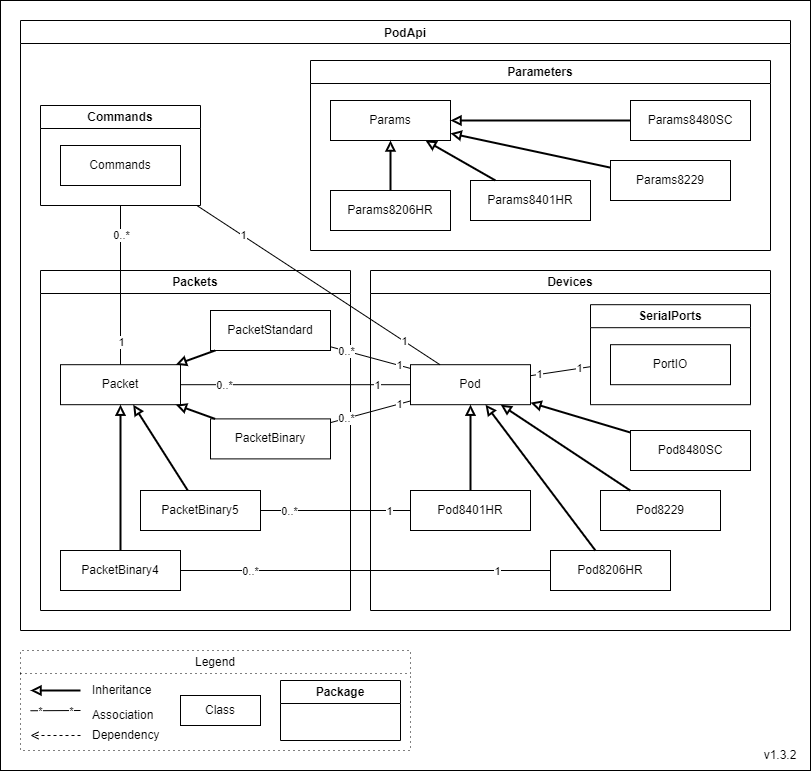

The diagram above was exported from draw.io. Its source (the exported page's mxGraphModel, read from the mxfile embedded in the PNG):
<mxGraphModel dx="2508" dy="1920" grid="1" gridSize="10" guides="1" tooltips="1" connect="1" arrows="1" fold="1" page="1" pageScale="1" pageWidth="850" pageHeight="1100" math="0" shadow="0">
  <root>
    <mxCell id="0" />
    <mxCell id="1" parent="0" />
    <mxCell id="dpIC4NpXiSyp9hOxqpC6-1" value="" style="rounded=0;whiteSpace=wrap;html=1;" parent="1" vertex="1">
      <mxGeometry x="-830" y="-1090" width="810" height="770" as="geometry" />
    </mxCell>
    <mxCell id="dpIC4NpXiSyp9hOxqpC6-2" value="Legend" style="swimlane;whiteSpace=wrap;html=1;gradientColor=none;dashed=1;dashPattern=1 4;fontStyle=0" parent="1" vertex="1">
      <mxGeometry x="-810" y="-440" width="390" height="100" as="geometry" />
    </mxCell>
    <mxCell id="dpIC4NpXiSyp9hOxqpC6-3" value="Inheritance" style="text;html=1;strokeColor=none;fillColor=none;align=left;verticalAlign=middle;whiteSpace=wrap;rounded=0;fontStyle=0" parent="dpIC4NpXiSyp9hOxqpC6-2" vertex="1">
      <mxGeometry x="70" y="30" width="80" height="20" as="geometry" />
    </mxCell>
    <mxCell id="dpIC4NpXiSyp9hOxqpC6-4" value="" style="endArrow=block;html=1;endFill=0;strokeWidth=2;fontStyle=0" parent="dpIC4NpXiSyp9hOxqpC6-2" edge="1">
      <mxGeometry width="50" height="50" relative="1" as="geometry">
        <mxPoint x="60" y="40" as="sourcePoint" />
        <mxPoint x="10" y="40" as="targetPoint" />
      </mxGeometry>
    </mxCell>
    <mxCell id="dpIC4NpXiSyp9hOxqpC6-5" value="Association" style="text;html=1;strokeColor=none;fillColor=none;align=left;verticalAlign=middle;whiteSpace=wrap;rounded=0;fontStyle=0" parent="dpIC4NpXiSyp9hOxqpC6-2" vertex="1">
      <mxGeometry x="70" y="55" width="80" height="20" as="geometry" />
    </mxCell>
    <mxCell id="dpIC4NpXiSyp9hOxqpC6-6" value="" style="endArrow=none;html=1;endFill=0;fontStyle=0" parent="dpIC4NpXiSyp9hOxqpC6-2" edge="1">
      <mxGeometry width="50" height="50" relative="1" as="geometry">
        <mxPoint x="60" y="60" as="sourcePoint" />
        <mxPoint x="10" y="60.25" as="targetPoint" />
      </mxGeometry>
    </mxCell>
    <mxCell id="dpIC4NpXiSyp9hOxqpC6-7" value="*" style="edgeLabel;html=1;align=center;verticalAlign=middle;resizable=0;points=[];fontStyle=0" parent="dpIC4NpXiSyp9hOxqpC6-6" vertex="1" connectable="0">
      <mxGeometry x="0.6272" relative="1" as="geometry">
        <mxPoint as="offset" />
      </mxGeometry>
    </mxCell>
    <mxCell id="dpIC4NpXiSyp9hOxqpC6-8" value="*&lt;br&gt;" style="edgeLabel;html=1;align=center;verticalAlign=middle;resizable=0;points=[];fontStyle=0" parent="dpIC4NpXiSyp9hOxqpC6-6" vertex="1" connectable="0">
      <mxGeometry x="-0.7057" relative="1" as="geometry">
        <mxPoint x="-3" as="offset" />
      </mxGeometry>
    </mxCell>
    <mxCell id="dpIC4NpXiSyp9hOxqpC6-9" value="Class" style="rounded=0;whiteSpace=wrap;html=1;" parent="dpIC4NpXiSyp9hOxqpC6-2" vertex="1">
      <mxGeometry x="160" y="45" width="80" height="30" as="geometry" />
    </mxCell>
    <mxCell id="dpIC4NpXiSyp9hOxqpC6-10" value="Package" style="swimlane;whiteSpace=wrap;html=1;" parent="dpIC4NpXiSyp9hOxqpC6-2" vertex="1">
      <mxGeometry x="260" y="30" width="120" height="60" as="geometry" />
    </mxCell>
    <mxCell id="Z5jmpFovNBjSAP_nnQiA-1" value="" style="endArrow=open;html=1;endFill=0;dashed=1;fontStyle=0" parent="dpIC4NpXiSyp9hOxqpC6-2" edge="1">
      <mxGeometry width="50" height="50" relative="1" as="geometry">
        <mxPoint x="60" y="85" as="sourcePoint" />
        <mxPoint x="10" y="85" as="targetPoint" />
      </mxGeometry>
    </mxCell>
    <mxCell id="Z5jmpFovNBjSAP_nnQiA-2" value="Dependency" style="text;html=1;strokeColor=none;fillColor=none;align=left;verticalAlign=middle;whiteSpace=wrap;rounded=0;fontStyle=0" parent="dpIC4NpXiSyp9hOxqpC6-2" vertex="1">
      <mxGeometry x="70" y="75" width="80" height="20" as="geometry" />
    </mxCell>
    <mxCell id="dpIC4NpXiSyp9hOxqpC6-11" value="v1.3.2" style="text;html=1;strokeColor=none;fillColor=none;align=center;verticalAlign=middle;whiteSpace=wrap;rounded=0;fontStyle=0" parent="1" vertex="1">
      <mxGeometry x="-80" y="-350" width="60" height="30" as="geometry" />
    </mxCell>
    <mxCell id="dpIC4NpXiSyp9hOxqpC6-12" value="PodApi" style="swimlane;startSize=23;" parent="1" vertex="1">
      <mxGeometry x="-810" y="-1070" width="770" height="610" as="geometry" />
    </mxCell>
    <mxCell id="dpIC4NpXiSyp9hOxqpC6-13" value="Parameters" style="swimlane;whiteSpace=wrap;html=1;" parent="dpIC4NpXiSyp9hOxqpC6-12" vertex="1">
      <mxGeometry x="290" y="40" width="460" height="190" as="geometry" />
    </mxCell>
    <mxCell id="dpIC4NpXiSyp9hOxqpC6-14" value="&lt;span&gt;Params8206HR&lt;/span&gt;" style="rounded=0;whiteSpace=wrap;html=1;fontStyle=0" parent="dpIC4NpXiSyp9hOxqpC6-13" vertex="1">
      <mxGeometry x="20" y="130" width="120" height="40" as="geometry" />
    </mxCell>
    <mxCell id="dpIC4NpXiSyp9hOxqpC6-15" value="Params8401HR" style="rounded=0;whiteSpace=wrap;html=1;fontStyle=0" parent="dpIC4NpXiSyp9hOxqpC6-13" vertex="1">
      <mxGeometry x="160" y="120" width="120" height="40" as="geometry" />
    </mxCell>
    <mxCell id="dpIC4NpXiSyp9hOxqpC6-16" value="Params8229" style="rounded=0;whiteSpace=wrap;html=1;fontStyle=0" parent="dpIC4NpXiSyp9hOxqpC6-13" vertex="1">
      <mxGeometry x="300" y="100" width="120" height="40" as="geometry" />
    </mxCell>
    <mxCell id="dpIC4NpXiSyp9hOxqpC6-17" value="Params8480SC" style="rounded=0;whiteSpace=wrap;html=1;fontStyle=0" parent="dpIC4NpXiSyp9hOxqpC6-13" vertex="1">
      <mxGeometry x="320" y="40" width="120" height="40" as="geometry" />
    </mxCell>
    <mxCell id="dpIC4NpXiSyp9hOxqpC6-18" value="Params" style="rounded=0;whiteSpace=wrap;html=1;fontStyle=0" parent="dpIC4NpXiSyp9hOxqpC6-13" vertex="1">
      <mxGeometry x="20" y="40" width="120" height="40" as="geometry" />
    </mxCell>
    <mxCell id="dpIC4NpXiSyp9hOxqpC6-19" value="" style="endArrow=block;html=1;endFill=0;strokeWidth=2;fontStyle=0" parent="dpIC4NpXiSyp9hOxqpC6-13" source="dpIC4NpXiSyp9hOxqpC6-17" target="dpIC4NpXiSyp9hOxqpC6-18" edge="1">
      <mxGeometry width="50" height="50" relative="1" as="geometry">
        <mxPoint x="-730" y="-584.78" as="sourcePoint" />
        <mxPoint x="-784" y="-618.78" as="targetPoint" />
      </mxGeometry>
    </mxCell>
    <mxCell id="dpIC4NpXiSyp9hOxqpC6-20" value="" style="endArrow=block;html=1;endFill=0;strokeWidth=2;fontStyle=0" parent="dpIC4NpXiSyp9hOxqpC6-13" source="dpIC4NpXiSyp9hOxqpC6-14" target="dpIC4NpXiSyp9hOxqpC6-18" edge="1">
      <mxGeometry width="50" height="50" relative="1" as="geometry">
        <mxPoint x="-130" y="-973.78" as="sourcePoint" />
        <mxPoint x="-160" y="-973.78" as="targetPoint" />
      </mxGeometry>
    </mxCell>
    <mxCell id="dpIC4NpXiSyp9hOxqpC6-21" value="" style="endArrow=block;html=1;endFill=0;strokeWidth=2;fontStyle=0" parent="dpIC4NpXiSyp9hOxqpC6-13" source="dpIC4NpXiSyp9hOxqpC6-15" target="dpIC4NpXiSyp9hOxqpC6-18" edge="1">
      <mxGeometry width="50" height="50" relative="1" as="geometry">
        <mxPoint x="-940" y="-518.78" as="sourcePoint" />
        <mxPoint x="-1020" y="-524.78" as="targetPoint" />
      </mxGeometry>
    </mxCell>
    <mxCell id="dpIC4NpXiSyp9hOxqpC6-22" value="" style="endArrow=block;html=1;endFill=0;strokeWidth=2;fontStyle=0" parent="dpIC4NpXiSyp9hOxqpC6-13" source="dpIC4NpXiSyp9hOxqpC6-16" target="dpIC4NpXiSyp9hOxqpC6-18" edge="1">
      <mxGeometry width="50" height="50" relative="1" as="geometry">
        <mxPoint x="-910" y="-871.78" as="sourcePoint" />
        <mxPoint x="-942" y="-855.78" as="targetPoint" />
      </mxGeometry>
    </mxCell>
    <mxCell id="dpIC4NpXiSyp9hOxqpC6-23" value="Commands" style="swimlane;whiteSpace=wrap;html=1;" parent="dpIC4NpXiSyp9hOxqpC6-12" vertex="1">
      <mxGeometry x="20" y="85" width="160" height="100" as="geometry" />
    </mxCell>
    <mxCell id="dpIC4NpXiSyp9hOxqpC6-24" value="Commands" style="rounded=0;whiteSpace=wrap;html=1;fontStyle=0" parent="dpIC4NpXiSyp9hOxqpC6-23" vertex="1">
      <mxGeometry x="20" y="40" width="120" height="40" as="geometry" />
    </mxCell>
    <mxCell id="dpIC4NpXiSyp9hOxqpC6-25" value="Packets" style="swimlane;whiteSpace=wrap;html=1;" parent="dpIC4NpXiSyp9hOxqpC6-12" vertex="1">
      <mxGeometry x="20" y="250" width="310" height="340" as="geometry">
        <mxRectangle x="20" y="250" width="90" height="30" as="alternateBounds" />
      </mxGeometry>
    </mxCell>
    <mxCell id="dpIC4NpXiSyp9hOxqpC6-26" value="Packet" style="rounded=0;whiteSpace=wrap;html=1;fontStyle=0" parent="dpIC4NpXiSyp9hOxqpC6-25" vertex="1">
      <mxGeometry x="20" y="94.19" width="120" height="40" as="geometry" />
    </mxCell>
    <mxCell id="dpIC4NpXiSyp9hOxqpC6-27" value="&lt;span&gt;PacketStandard&lt;/span&gt;" style="rounded=0;whiteSpace=wrap;html=1;fontStyle=0" parent="dpIC4NpXiSyp9hOxqpC6-25" vertex="1">
      <mxGeometry x="170" y="40" width="120" height="40" as="geometry" />
    </mxCell>
    <mxCell id="dpIC4NpXiSyp9hOxqpC6-28" value="" style="endArrow=block;html=1;endFill=0;strokeWidth=2;fontStyle=0" parent="dpIC4NpXiSyp9hOxqpC6-25" source="dpIC4NpXiSyp9hOxqpC6-27" target="dpIC4NpXiSyp9hOxqpC6-26" edge="1">
      <mxGeometry width="50" height="50" relative="1" as="geometry">
        <mxPoint x="-411.71000000000004" y="48.83000000000003" as="sourcePoint" />
        <mxPoint x="-461.71000000000004" y="48.83000000000003" as="targetPoint" />
      </mxGeometry>
    </mxCell>
    <mxCell id="dpIC4NpXiSyp9hOxqpC6-29" value="PacketBinary" style="rounded=0;whiteSpace=wrap;html=1;fontStyle=0" parent="dpIC4NpXiSyp9hOxqpC6-25" vertex="1">
      <mxGeometry x="170" y="148.39000000000001" width="120" height="40" as="geometry" />
    </mxCell>
    <mxCell id="dpIC4NpXiSyp9hOxqpC6-30" value="" style="endArrow=block;html=1;endFill=0;strokeWidth=2;fontStyle=0" parent="dpIC4NpXiSyp9hOxqpC6-25" source="dpIC4NpXiSyp9hOxqpC6-29" target="dpIC4NpXiSyp9hOxqpC6-26" edge="1">
      <mxGeometry width="50" height="50" relative="1" as="geometry">
        <mxPoint x="-316.71" y="358.83000000000004" as="sourcePoint" />
        <mxPoint x="-316.71" y="322.83000000000004" as="targetPoint" />
      </mxGeometry>
    </mxCell>
    <mxCell id="dpIC4NpXiSyp9hOxqpC6-31" value="&lt;span&gt;PacketBinary5&lt;/span&gt;" style="rounded=0;whiteSpace=wrap;html=1;fontStyle=0" parent="dpIC4NpXiSyp9hOxqpC6-25" vertex="1">
      <mxGeometry x="99.99999999999997" y="220" width="120" height="40" as="geometry" />
    </mxCell>
    <mxCell id="dpIC4NpXiSyp9hOxqpC6-32" value="" style="endArrow=block;html=1;endFill=0;strokeWidth=2;fontStyle=0" parent="dpIC4NpXiSyp9hOxqpC6-25" source="dpIC4NpXiSyp9hOxqpC6-31" target="dpIC4NpXiSyp9hOxqpC6-26" edge="1">
      <mxGeometry width="50" height="50" relative="1" as="geometry">
        <mxPoint x="-85.70999999999998" y="384.83000000000004" as="sourcePoint" />
        <mxPoint x="-211.70999999999998" y="322.83000000000004" as="targetPoint" />
      </mxGeometry>
    </mxCell>
    <mxCell id="dpIC4NpXiSyp9hOxqpC6-33" value="&lt;span&gt;PacketBinary4&lt;/span&gt;" style="rounded=0;whiteSpace=wrap;html=1;fontStyle=0" parent="dpIC4NpXiSyp9hOxqpC6-25" vertex="1">
      <mxGeometry x="19.99999999999997" y="280" width="120" height="40" as="geometry" />
    </mxCell>
    <mxCell id="dpIC4NpXiSyp9hOxqpC6-34" value="" style="endArrow=block;html=1;endFill=0;strokeWidth=2;fontStyle=0" parent="dpIC4NpXiSyp9hOxqpC6-25" source="dpIC4NpXiSyp9hOxqpC6-33" target="dpIC4NpXiSyp9hOxqpC6-26" edge="1">
      <mxGeometry width="50" height="50" relative="1" as="geometry">
        <mxPoint x="-122.70999999999998" y="358.83000000000004" as="sourcePoint" />
        <mxPoint x="-201.70999999999998" y="322.83000000000004" as="targetPoint" />
      </mxGeometry>
    </mxCell>
    <mxCell id="dpIC4NpXiSyp9hOxqpC6-35" value="Devices" style="swimlane;whiteSpace=wrap;html=1;" parent="dpIC4NpXiSyp9hOxqpC6-12" vertex="1">
      <mxGeometry x="350" y="250" width="400" height="340" as="geometry" />
    </mxCell>
    <mxCell id="dpIC4NpXiSyp9hOxqpC6-36" value="Pod" style="rounded=0;whiteSpace=wrap;html=1;fontStyle=0" parent="dpIC4NpXiSyp9hOxqpC6-35" vertex="1">
      <mxGeometry x="40" y="94.18999999999998" width="120" height="40" as="geometry" />
    </mxCell>
    <mxCell id="dpIC4NpXiSyp9hOxqpC6-37" value="&lt;span&gt;Pod8401HR&lt;/span&gt;" style="rounded=0;whiteSpace=wrap;html=1;fontStyle=0" parent="dpIC4NpXiSyp9hOxqpC6-35" vertex="1">
      <mxGeometry x="40.00000000000001" y="219.99999999999997" width="120" height="40" as="geometry" />
    </mxCell>
    <mxCell id="dpIC4NpXiSyp9hOxqpC6-38" value="" style="endArrow=block;html=1;endFill=0;strokeWidth=2;fontStyle=0" parent="dpIC4NpXiSyp9hOxqpC6-35" source="dpIC4NpXiSyp9hOxqpC6-37" target="dpIC4NpXiSyp9hOxqpC6-36" edge="1">
      <mxGeometry width="50" height="50" relative="1" as="geometry">
        <mxPoint x="81.29" y="-993.3199999999999" as="sourcePoint" />
        <mxPoint x="1.2900000000000027" y="-990.3199999999999" as="targetPoint" />
      </mxGeometry>
    </mxCell>
    <mxCell id="dpIC4NpXiSyp9hOxqpC6-39" value="Pod&lt;span&gt;8206HR&lt;/span&gt;" style="rounded=0;whiteSpace=wrap;html=1;fontStyle=0" parent="dpIC4NpXiSyp9hOxqpC6-35" vertex="1">
      <mxGeometry x="180" y="279.99999999999994" width="120" height="40" as="geometry" />
    </mxCell>
    <mxCell id="dpIC4NpXiSyp9hOxqpC6-40" value="" style="endArrow=block;html=1;endFill=0;strokeWidth=2;fontStyle=0" parent="dpIC4NpXiSyp9hOxqpC6-35" source="dpIC4NpXiSyp9hOxqpC6-39" target="dpIC4NpXiSyp9hOxqpC6-36" edge="1">
      <mxGeometry width="50" height="50" relative="1" as="geometry">
        <mxPoint x="801.2900000000001" y="-1113.32" as="sourcePoint" />
        <mxPoint x="771.2900000000001" y="-1113.32" as="targetPoint" />
      </mxGeometry>
    </mxCell>
    <mxCell id="dpIC4NpXiSyp9hOxqpC6-41" value="Pod8229" style="rounded=0;whiteSpace=wrap;html=1;fontStyle=0" parent="dpIC4NpXiSyp9hOxqpC6-35" vertex="1">
      <mxGeometry x="230" y="219.99999999999997" width="120" height="40" as="geometry" />
    </mxCell>
    <mxCell id="dpIC4NpXiSyp9hOxqpC6-42" value="" style="endArrow=block;html=1;endFill=0;strokeWidth=2;fontStyle=0" parent="dpIC4NpXiSyp9hOxqpC6-35" source="dpIC4NpXiSyp9hOxqpC6-41" target="dpIC4NpXiSyp9hOxqpC6-36" edge="1">
      <mxGeometry width="50" height="50" relative="1" as="geometry">
        <mxPoint x="49.290000000000006" y="-892.3199999999999" as="sourcePoint" />
        <mxPoint x="-8.709999999999997" y="-881.3199999999999" as="targetPoint" />
      </mxGeometry>
    </mxCell>
    <mxCell id="dpIC4NpXiSyp9hOxqpC6-43" value="Pod&lt;span&gt;8480SC&lt;/span&gt;" style="rounded=0;whiteSpace=wrap;html=1;fontStyle=0" parent="dpIC4NpXiSyp9hOxqpC6-35" vertex="1">
      <mxGeometry x="260" y="160" width="120" height="40" as="geometry" />
    </mxCell>
    <mxCell id="dpIC4NpXiSyp9hOxqpC6-44" value="" style="endArrow=block;html=1;endFill=0;strokeWidth=2;fontStyle=0" parent="dpIC4NpXiSyp9hOxqpC6-35" source="dpIC4NpXiSyp9hOxqpC6-43" target="dpIC4NpXiSyp9hOxqpC6-36" edge="1">
      <mxGeometry width="50" height="50" relative="1" as="geometry">
        <mxPoint x="70.29" y="-533.3199999999999" as="sourcePoint" />
        <mxPoint x="-72.71" y="-879.3199999999999" as="targetPoint" />
      </mxGeometry>
    </mxCell>
    <mxCell id="dpIC4NpXiSyp9hOxqpC6-45" value="SerialPorts" style="swimlane;whiteSpace=wrap;html=1;" parent="dpIC4NpXiSyp9hOxqpC6-35" vertex="1">
      <mxGeometry x="220" y="34.19" width="160" height="100" as="geometry" />
    </mxCell>
    <mxCell id="dpIC4NpXiSyp9hOxqpC6-46" value="PortIO" style="rounded=0;whiteSpace=wrap;html=1;fontStyle=0" parent="dpIC4NpXiSyp9hOxqpC6-45" vertex="1">
      <mxGeometry x="20" y="40" width="120" height="40" as="geometry" />
    </mxCell>
    <mxCell id="dpIC4NpXiSyp9hOxqpC6-47" value="" style="endArrow=none;html=1;endFill=0;fontStyle=0" parent="dpIC4NpXiSyp9hOxqpC6-35" source="dpIC4NpXiSyp9hOxqpC6-36" target="dpIC4NpXiSyp9hOxqpC6-45" edge="1">
      <mxGeometry width="50" height="50" relative="1" as="geometry">
        <mxPoint x="-158" y="211.72000000000003" as="sourcePoint" />
        <mxPoint x="-221" y="188.72000000000003" as="targetPoint" />
      </mxGeometry>
    </mxCell>
    <mxCell id="dpIC4NpXiSyp9hOxqpC6-48" value="1" style="edgeLabel;html=1;align=center;verticalAlign=middle;resizable=0;points=[];fontStyle=0" parent="dpIC4NpXiSyp9hOxqpC6-47" vertex="1" connectable="0">
      <mxGeometry x="0.6272" relative="1" as="geometry">
        <mxPoint as="offset" />
      </mxGeometry>
    </mxCell>
    <mxCell id="dpIC4NpXiSyp9hOxqpC6-49" value="1" style="edgeLabel;html=1;align=center;verticalAlign=middle;resizable=0;points=[];fontStyle=0" parent="dpIC4NpXiSyp9hOxqpC6-47" vertex="1" connectable="0">
      <mxGeometry x="-0.7057" relative="1" as="geometry">
        <mxPoint as="offset" />
      </mxGeometry>
    </mxCell>
    <mxCell id="dpIC4NpXiSyp9hOxqpC6-50" value="" style="endArrow=none;html=1;endFill=0;fontStyle=0" parent="dpIC4NpXiSyp9hOxqpC6-12" source="dpIC4NpXiSyp9hOxqpC6-36" target="dpIC4NpXiSyp9hOxqpC6-23" edge="1">
      <mxGeometry width="50" height="50" relative="1" as="geometry">
        <mxPoint x="1312" y="248.72000000000003" as="sourcePoint" />
        <mxPoint x="1282" y="248.72000000000003" as="targetPoint" />
      </mxGeometry>
    </mxCell>
    <mxCell id="dpIC4NpXiSyp9hOxqpC6-51" value="1" style="edgeLabel;html=1;align=center;verticalAlign=middle;resizable=0;points=[];fontStyle=0" parent="dpIC4NpXiSyp9hOxqpC6-50" vertex="1" connectable="0">
      <mxGeometry x="0.6272" relative="1" as="geometry">
        <mxPoint as="offset" />
      </mxGeometry>
    </mxCell>
    <mxCell id="dpIC4NpXiSyp9hOxqpC6-52" value="1" style="edgeLabel;html=1;align=center;verticalAlign=middle;resizable=0;points=[];fontStyle=0" parent="dpIC4NpXiSyp9hOxqpC6-50" vertex="1" connectable="0">
      <mxGeometry x="-0.7057" relative="1" as="geometry">
        <mxPoint as="offset" />
      </mxGeometry>
    </mxCell>
    <mxCell id="dpIC4NpXiSyp9hOxqpC6-53" value="" style="endArrow=none;html=1;endFill=0;fontStyle=4" parent="dpIC4NpXiSyp9hOxqpC6-12" source="dpIC4NpXiSyp9hOxqpC6-36" target="dpIC4NpXiSyp9hOxqpC6-26" edge="1">
      <mxGeometry width="50" height="50" relative="1" as="geometry">
        <mxPoint x="921" y="254.22000000000003" as="sourcePoint" />
        <mxPoint x="827" y="347.22" as="targetPoint" />
      </mxGeometry>
    </mxCell>
    <mxCell id="dpIC4NpXiSyp9hOxqpC6-54" value="0..*" style="edgeLabel;html=1;align=center;verticalAlign=middle;resizable=0;points=[];fontStyle=0" parent="dpIC4NpXiSyp9hOxqpC6-53" vertex="1" connectable="0">
      <mxGeometry x="0.6272" relative="1" as="geometry">
        <mxPoint as="offset" />
      </mxGeometry>
    </mxCell>
    <mxCell id="dpIC4NpXiSyp9hOxqpC6-55" value="1" style="edgeLabel;html=1;align=center;verticalAlign=middle;resizable=0;points=[];fontStyle=0" parent="dpIC4NpXiSyp9hOxqpC6-53" vertex="1" connectable="0">
      <mxGeometry x="-0.7057" relative="1" as="geometry">
        <mxPoint as="offset" />
      </mxGeometry>
    </mxCell>
    <mxCell id="dpIC4NpXiSyp9hOxqpC6-56" value="" style="endArrow=none;html=1;endFill=0;fontStyle=0" parent="dpIC4NpXiSyp9hOxqpC6-12" source="dpIC4NpXiSyp9hOxqpC6-36" target="dpIC4NpXiSyp9hOxqpC6-27" edge="1">
      <mxGeometry width="50" height="50" relative="1" as="geometry">
        <mxPoint x="83" y="464.22" as="sourcePoint" />
        <mxPoint x="-206" y="671.22" as="targetPoint" />
      </mxGeometry>
    </mxCell>
    <mxCell id="dpIC4NpXiSyp9hOxqpC6-57" value="0..*" style="edgeLabel;html=1;align=center;verticalAlign=middle;resizable=0;points=[];fontStyle=0" parent="dpIC4NpXiSyp9hOxqpC6-56" vertex="1" connectable="0">
      <mxGeometry x="0.6272" relative="1" as="geometry">
        <mxPoint as="offset" />
      </mxGeometry>
    </mxCell>
    <mxCell id="dpIC4NpXiSyp9hOxqpC6-58" value="1" style="edgeLabel;html=1;align=center;verticalAlign=middle;resizable=0;points=[];fontStyle=0" parent="dpIC4NpXiSyp9hOxqpC6-56" vertex="1" connectable="0">
      <mxGeometry x="-0.7057" relative="1" as="geometry">
        <mxPoint as="offset" />
      </mxGeometry>
    </mxCell>
    <mxCell id="dpIC4NpXiSyp9hOxqpC6-59" value="" style="endArrow=none;html=1;endFill=0;fontStyle=0" parent="dpIC4NpXiSyp9hOxqpC6-12" source="dpIC4NpXiSyp9hOxqpC6-36" target="dpIC4NpXiSyp9hOxqpC6-29" edge="1">
      <mxGeometry width="50" height="50" relative="1" as="geometry">
        <mxPoint x="83" y="464.22" as="sourcePoint" />
        <mxPoint x="-206" y="671.22" as="targetPoint" />
      </mxGeometry>
    </mxCell>
    <mxCell id="dpIC4NpXiSyp9hOxqpC6-60" value="0..*" style="edgeLabel;html=1;align=center;verticalAlign=middle;resizable=0;points=[];fontStyle=0" parent="dpIC4NpXiSyp9hOxqpC6-59" vertex="1" connectable="0">
      <mxGeometry x="0.6272" relative="1" as="geometry">
        <mxPoint as="offset" />
      </mxGeometry>
    </mxCell>
    <mxCell id="dpIC4NpXiSyp9hOxqpC6-61" value="1" style="edgeLabel;html=1;align=center;verticalAlign=middle;resizable=0;points=[];fontStyle=0" parent="dpIC4NpXiSyp9hOxqpC6-59" vertex="1" connectable="0">
      <mxGeometry x="-0.7057" relative="1" as="geometry">
        <mxPoint as="offset" />
      </mxGeometry>
    </mxCell>
    <mxCell id="dpIC4NpXiSyp9hOxqpC6-62" value="" style="endArrow=none;html=1;endFill=0;fontStyle=0" parent="dpIC4NpXiSyp9hOxqpC6-12" source="dpIC4NpXiSyp9hOxqpC6-39" target="dpIC4NpXiSyp9hOxqpC6-33" edge="1">
      <mxGeometry width="50" height="50" relative="1" as="geometry">
        <mxPoint x="467" y="94.22" as="sourcePoint" />
        <mxPoint x="-523" y="258.22" as="targetPoint" />
      </mxGeometry>
    </mxCell>
    <mxCell id="dpIC4NpXiSyp9hOxqpC6-63" value="0..*" style="edgeLabel;html=1;align=center;verticalAlign=middle;resizable=0;points=[];fontStyle=0" parent="dpIC4NpXiSyp9hOxqpC6-62" vertex="1" connectable="0">
      <mxGeometry x="0.6272" relative="1" as="geometry">
        <mxPoint as="offset" />
      </mxGeometry>
    </mxCell>
    <mxCell id="dpIC4NpXiSyp9hOxqpC6-64" value="1" style="edgeLabel;html=1;align=center;verticalAlign=middle;resizable=0;points=[];fontStyle=0" parent="dpIC4NpXiSyp9hOxqpC6-62" vertex="1" connectable="0">
      <mxGeometry x="-0.7057" relative="1" as="geometry">
        <mxPoint as="offset" />
      </mxGeometry>
    </mxCell>
    <mxCell id="dpIC4NpXiSyp9hOxqpC6-65" value="" style="endArrow=none;html=1;endFill=0;fontStyle=0" parent="dpIC4NpXiSyp9hOxqpC6-12" source="dpIC4NpXiSyp9hOxqpC6-37" target="dpIC4NpXiSyp9hOxqpC6-31" edge="1">
      <mxGeometry width="50" height="50" relative="1" as="geometry">
        <mxPoint x="477" y="245.22000000000003" as="sourcePoint" />
        <mxPoint x="-363" y="489.22" as="targetPoint" />
      </mxGeometry>
    </mxCell>
    <mxCell id="dpIC4NpXiSyp9hOxqpC6-66" value="0..*" style="edgeLabel;html=1;align=center;verticalAlign=middle;resizable=0;points=[];fontStyle=0" parent="dpIC4NpXiSyp9hOxqpC6-65" vertex="1" connectable="0">
      <mxGeometry x="0.6272" relative="1" as="geometry">
        <mxPoint as="offset" />
      </mxGeometry>
    </mxCell>
    <mxCell id="dpIC4NpXiSyp9hOxqpC6-67" value="1" style="edgeLabel;html=1;align=center;verticalAlign=middle;resizable=0;points=[];fontStyle=0" parent="dpIC4NpXiSyp9hOxqpC6-65" vertex="1" connectable="0">
      <mxGeometry x="-0.7057" relative="1" as="geometry">
        <mxPoint as="offset" />
      </mxGeometry>
    </mxCell>
    <mxCell id="dpIC4NpXiSyp9hOxqpC6-68" value="" style="endArrow=none;html=1;endFill=0;fontStyle=0" parent="dpIC4NpXiSyp9hOxqpC6-12" source="dpIC4NpXiSyp9hOxqpC6-26" target="dpIC4NpXiSyp9hOxqpC6-23" edge="1">
      <mxGeometry width="50" height="50" relative="1" as="geometry">
        <mxPoint x="462.28999999999996" y="228.22000000000003" as="sourcePoint" />
        <mxPoint x="87.29000000000002" y="503.22" as="targetPoint" />
      </mxGeometry>
    </mxCell>
    <mxCell id="dpIC4NpXiSyp9hOxqpC6-69" value="0..*" style="edgeLabel;html=1;align=center;verticalAlign=middle;resizable=0;points=[];fontStyle=0" parent="dpIC4NpXiSyp9hOxqpC6-68" vertex="1" connectable="0">
      <mxGeometry x="0.6272" relative="1" as="geometry">
        <mxPoint as="offset" />
      </mxGeometry>
    </mxCell>
    <mxCell id="dpIC4NpXiSyp9hOxqpC6-70" value="1" style="edgeLabel;html=1;align=center;verticalAlign=middle;resizable=0;points=[];fontStyle=0" parent="dpIC4NpXiSyp9hOxqpC6-68" vertex="1" connectable="0">
      <mxGeometry x="-0.7057" relative="1" as="geometry">
        <mxPoint as="offset" />
      </mxGeometry>
    </mxCell>
  </root>
</mxGraphModel>